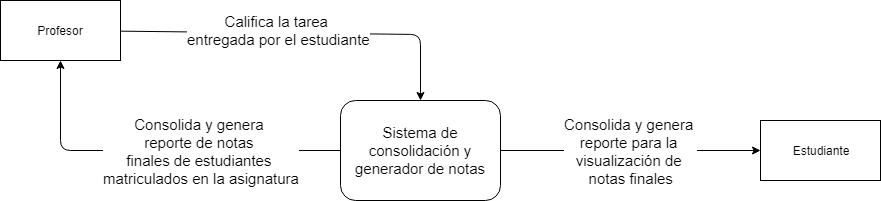

The diagram above was exported from draw.io. Its source (the exported page's mxGraphModel, read from the mxfile embedded in the PNG):
<mxGraphModel dx="840" dy="1572" grid="1" gridSize="10" guides="1" tooltips="1" connect="1" arrows="1" fold="1" page="1" pageScale="1" pageWidth="827" pageHeight="1169" math="0" shadow="0">
  <root>
    <mxCell id="0" />
    <mxCell id="1" parent="0" />
    <mxCell id="UD05pIYYooRXQXPD20U0-1" value="Sistema de consolidación y generador de notas" style="rounded=1;whiteSpace=wrap;html=1;fontSize=15;" vertex="1" parent="1">
      <mxGeometry x="340" y="80" width="160" height="100" as="geometry" />
    </mxCell>
    <mxCell id="UD05pIYYooRXQXPD20U0-2" value="Profesor" style="rounded=0;whiteSpace=wrap;html=1;" vertex="1" parent="1">
      <mxGeometry y="-20" width="120" height="60" as="geometry" />
    </mxCell>
    <mxCell id="UD05pIYYooRXQXPD20U0-3" value="Estudiante" style="rounded=0;whiteSpace=wrap;html=1;" vertex="1" parent="1">
      <mxGeometry x="760" y="100" width="120" height="60" as="geometry" />
    </mxCell>
    <mxCell id="UD05pIYYooRXQXPD20U0-7" value="" style="endArrow=classic;html=1;fontSize=15;" edge="1" parent="1" source="UD05pIYYooRXQXPD20U0-1" target="UD05pIYYooRXQXPD20U0-3">
      <mxGeometry width="50" height="50" relative="1" as="geometry">
        <mxPoint x="400" y="40" as="sourcePoint" />
        <mxPoint x="450" y="-10" as="targetPoint" />
        <Array as="points" />
      </mxGeometry>
    </mxCell>
    <mxCell id="UD05pIYYooRXQXPD20U0-13" value="Consolida y genera &lt;br&gt;reporte para la &lt;br&gt;visualización de &lt;br&gt;notas finales" style="text;html=1;resizable=0;points=[];align=center;verticalAlign=middle;labelBackgroundColor=#ffffff;fontSize=15;" vertex="1" connectable="0" parent="UD05pIYYooRXQXPD20U0-7">
      <mxGeometry x="-0.3481" y="1" relative="1" as="geometry">
        <mxPoint x="45" y="1" as="offset" />
      </mxGeometry>
    </mxCell>
    <mxCell id="UD05pIYYooRXQXPD20U0-15" value="" style="endArrow=classic;html=1;fontSize=15;" edge="1" parent="1" source="UD05pIYYooRXQXPD20U0-2" target="UD05pIYYooRXQXPD20U0-1">
      <mxGeometry width="50" height="50" relative="1" as="geometry">
        <mxPoint x="80" y="250" as="sourcePoint" />
        <mxPoint x="130" y="200" as="targetPoint" />
        <Array as="points">
          <mxPoint x="420" y="14" />
        </Array>
      </mxGeometry>
    </mxCell>
    <mxCell id="UD05pIYYooRXQXPD20U0-16" value="Califica la tarea &lt;br&gt;entregada por el estudiante" style="text;html=1;resizable=0;points=[];align=center;verticalAlign=middle;labelBackgroundColor=#ffffff;fontSize=15;" vertex="1" connectable="0" parent="UD05pIYYooRXQXPD20U0-15">
      <mxGeometry x="-0.037" y="-1" relative="1" as="geometry">
        <mxPoint x="-18" y="-4" as="offset" />
      </mxGeometry>
    </mxCell>
    <mxCell id="UD05pIYYooRXQXPD20U0-19" value="" style="endArrow=classic;html=1;fontSize=15;" edge="1" parent="1" source="UD05pIYYooRXQXPD20U0-1" target="UD05pIYYooRXQXPD20U0-2">
      <mxGeometry width="50" height="50" relative="1" as="geometry">
        <mxPoint x="80" y="250" as="sourcePoint" />
        <mxPoint x="130" y="200" as="targetPoint" />
        <Array as="points">
          <mxPoint x="60" y="130" />
        </Array>
      </mxGeometry>
    </mxCell>
    <mxCell id="UD05pIYYooRXQXPD20U0-20" value="Consolida y genera&amp;nbsp;&lt;br&gt;reporte de notas &lt;br&gt;finales de estudiantes &lt;br&gt;matriculados en la asignatura" style="text;html=1;resizable=0;points=[];align=center;verticalAlign=middle;labelBackgroundColor=#ffffff;fontSize=15;" vertex="1" connectable="0" parent="UD05pIYYooRXQXPD20U0-19">
      <mxGeometry x="-0.4414" y="3" relative="1" as="geometry">
        <mxPoint x="-37" y="-3" as="offset" />
      </mxGeometry>
    </mxCell>
  </root>
</mxGraphModel>